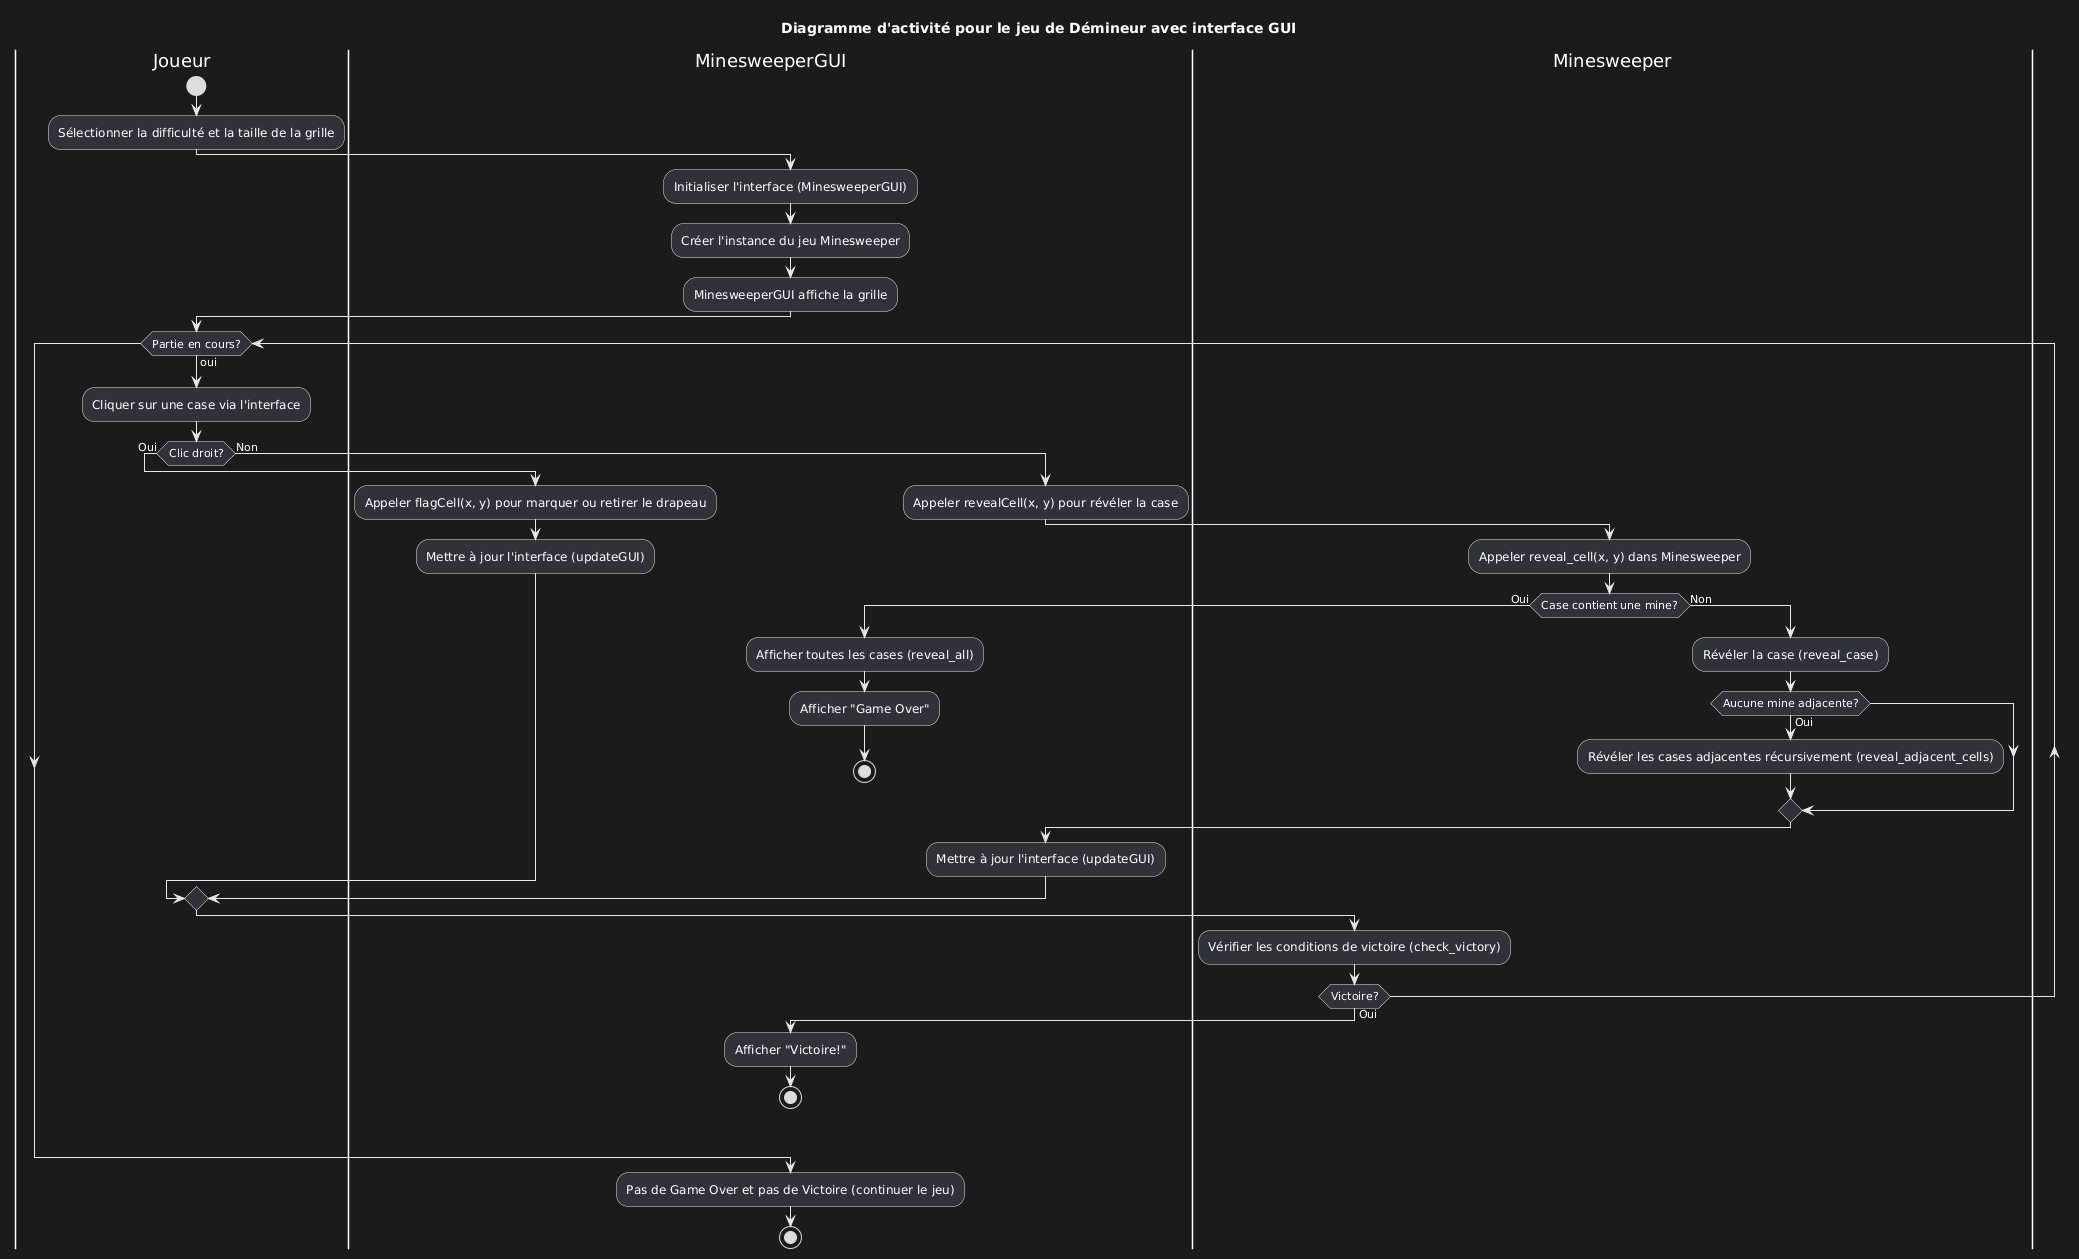

The diagram above was rendered by PlantUML. Its source (embedded in the PNG):
@startuml
title Diagramme d'activité pour le jeu de Démineur avec interface GUI

|Joueur|
start
:Sélectionner la difficulté et la taille de la grille;
|MinesweeperGUI|
:Initialiser l'interface (MinesweeperGUI);
:Créer l'instance du jeu Minesweeper;
:MinesweeperGUI affiche la grille;

|Joueur|
while (Partie en cours?) is (oui)
    :Cliquer sur une case via l'interface;

    if (Clic droit?) then (Oui)
        |MinesweeperGUI|
        :Appeler flagCell(x, y) pour marquer ou retirer le drapeau;
        :Mettre à jour l'interface (updateGUI);
    else (Non)
        |MinesweeperGUI|
        :Appeler revealCell(x, y) pour révéler la case;
        |Minesweeper|
        :Appeler reveal_cell(x, y) dans Minesweeper;

        if (Case contient une mine?) then (Oui)
            |MinesweeperGUI|
            :Afficher toutes les cases (reveal_all);
            :Afficher "Game Over";
            stop
        else (Non)
            |Minesweeper|
            :Révéler la case (reveal_case);
            if (Aucune mine adjacente?) then (Oui)
                :Révéler les cases adjacentes récursivement (reveal_adjacent_cells);
            endif
        endif

        |MinesweeperGUI|
        :Mettre à jour l'interface (updateGUI);
    endif

    |Minesweeper|
    :Vérifier les conditions de victoire (check_victory);
    if (Victoire?) then (Oui)
        |MinesweeperGUI|
        :Afficher "Victoire!";
        stop
    endif
endwhile

:Pas de Game Over et pas de Victoire (continuer le jeu);

stop
@enduml